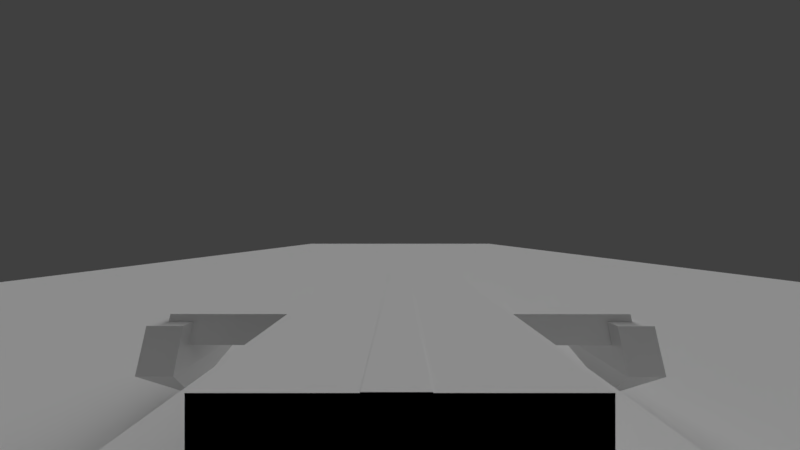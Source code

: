 # Source: robot.blend  (saved by Blender 2.79.0; exported with 4.5.12 LTS)
import bpy
from mathutils import Matrix  # noqa: F401  (used for matrix-valued properties, if any)

bpy.ops.wm.read_factory_settings(use_empty=True)
scene = bpy.context.scene
scene.name = 'Scene'

# ---- collections
col_collection_1 = bpy.data.collections.new('Collection 1'); scene.collection.children.link(col_collection_1)

# ---- materials (node trees are filled in below, after node groups)
mat_physshapes = bpy.data.materials.new('PhysShapes')
mat_physshapes.alpha_threshold = 0.0
mat_physshapes.use_transparent_shadow = False
mat_physshapes.roughness = 0.5
mat_physshapes.line_color = (0.0, 0.0, 0.0, 1.0)

# ---- material node trees

# ---- world
world_world = bpy.data.worlds.new('World'); scene.world = world_world
world_world.color = (0.05088, 0.05088, 0.05088)
world_world.use_sun_shadow = False
world_world.sun_shadow_jitter_overblur = 0.0
world_world.cycles.sampling_method = 'MANUAL'

# ---- cameras
cam_camera = bpy.data.cameras.new('Camera')
cam_camera.clip_end = 200.0
cam_camera.lens = 3.547
cam_camera.sensor_width = 32.0
cam_camera.sensor_height = 18.0
cam_camera.display_size = 20.0
cam_camera.lens_unit = 'FOV'
cam_camera.dof.focus_distance = 0.0
cam_camera.dof.aperture_fstop = 128.0
cam_camera.dof.aperture_blades = 6

# ---- lights
light_spot_001 = bpy.data.lights.new('Spot.001', 'SUN')
light_spot_001.transmission_factor = 0.0
light_spot_001.angle = 1.571
light_spot_001.energy = 0.5
light_spot_001.shadow_buffer_clip_start = 0.5
light_spot_001.shadow_soft_size = 1.0
light_spot_001.shadow_cascade_max_distance = 1000.0
light_spot = bpy.data.lights.new('Spot', 'SUN')
light_spot.transmission_factor = 0.0
light_spot.angle = 1.571
light_spot.energy = 0.5
light_spot.shadow_buffer_clip_start = 0.5
light_spot.shadow_soft_size = 1.0
light_spot.shadow_cascade_max_distance = 1000.0

# ---- meshes
me_plane = bpy.data.meshes.new('Plane')
me_plane.from_pydata([(-10.0, -10.0, 0.0), (10.0, -10.0, 0.0), (-10.0, 10.0, 0.0), (10.0, 10.0, 0.0)], [], [(0, 1, 3, 2)])
me_plane.use_remesh_preserve_volume = False
me_plane.use_remesh_preserve_attributes = False
me_plane.use_mirror_vertex_groups = False
me_plane.update()
me_cube = bpy.data.meshes.new('Cube')
me_cube.from_pydata([(0.6, 0.75, -0.25), (0.6, -0.75, -0.25), (-0.6, -0.75, -0.25), (-0.6, 0.75, -0.25), (0.6, 0.75, 0.25), (0.6, -0.75, 0.25), (-0.6, -0.75, 0.25), (-0.6, 0.75, 0.25)], [], [(0, 1, 2, 3), (4, 7, 6, 5), (0, 4, 5, 1), (1, 5, 6, 2), (2, 6, 7, 3), (4, 0, 3, 7)])
me_cube.materials.append(mat_physshapes)
me_cube.use_remesh_preserve_volume = False
me_cube.use_remesh_preserve_attributes = False
me_cube.use_mirror_vertex_groups = False
me_cube.update()
me_cube_004 = bpy.data.meshes.new('Cube.004')
me_cube_004.from_pydata([(0.351, 0.243, -0.02499), (0.351, -0.243, -0.02499), (-0.351, -0.243, -0.02499), (-0.351, 0.243, -0.02499), (0.351, 0.243, 0.25), (0.351, -0.243, 0.25), (-0.351, -0.243, 0.25), (-0.351, 0.243, 0.25)], [], [(0, 1, 2, 3), (4, 7, 6, 5), (0, 4, 5, 1), (1, 5, 6, 2), (2, 6, 7, 3), (4, 0, 3, 7)])
me_cube_004.materials.append(mat_physshapes)
me_cube_004.use_remesh_preserve_volume = False
me_cube_004.use_remesh_preserve_attributes = False
me_cube_004.use_mirror_vertex_groups = False
me_cube_004.update()
me_cube_005 = bpy.data.meshes.new('Cube.005')
me_cube_005.from_pydata([(0.705, -0.081, -0.04499), (-0.105, -0.081, -0.04499), (-0.105, 0.081, -0.04499), (0.705, 0.081, -0.04499), (0.705, -0.081, 0.03751), (-0.105, -0.081, 0.03751), (-0.105, 0.081, 0.03751), (0.705, 0.081, 0.03751)], [], [(0, 1, 2, 3), (4, 7, 6, 5), (0, 4, 5, 1), (1, 5, 6, 2), (2, 6, 7, 3), (4, 0, 3, 7)])
me_cube_005.materials.append(mat_physshapes)
me_cube_005.use_remesh_preserve_volume = False
me_cube_005.use_remesh_preserve_attributes = False
me_cube_005.use_mirror_vertex_groups = False
me_cube_005.update()
me_cube_001 = bpy.data.meshes.new('Cube.001')
me_cube_001.from_pydata([(0.55, 0.1, -0.1), (0.55, 0.1, 0.1), (0.55, -0.1, -0.1), (0.55, -0.1, 0.1), (-0.05, 0.1, -0.1), (-0.05, 0.1, 0.1), (-0.05, -0.1, -0.1), (-0.05, -0.1, 0.1)], [], [(0, 1, 3, 2), (2, 3, 7, 6), (6, 7, 5, 4), (4, 5, 1, 0), (2, 6, 4, 0), (7, 3, 1, 5)])
me_cube_001.materials.append(mat_physshapes)
me_cube_001.use_remesh_preserve_volume = False
me_cube_001.use_remesh_preserve_attributes = False
me_cube_001.use_mirror_vertex_groups = False
me_cube_001.update()
me_cube_002 = bpy.data.meshes.new('Cube.002')
me_cube_002.from_pydata([(0.55, 0.1, -0.1), (0.55, 0.1, 0.1), (0.55, -0.1, -0.1), (0.55, -0.1, 0.1), (-0.05, 0.1, -0.1), (-0.05, 0.1, 0.1), (-0.05, -0.1, -0.1), (-0.05, -0.1, 0.1)], [], [(0, 1, 3, 2), (2, 3, 7, 6), (6, 7, 5, 4), (4, 5, 1, 0), (2, 6, 4, 0), (7, 3, 1, 5)])
me_cube_002.materials.append(mat_physshapes)
me_cube_002.use_remesh_preserve_volume = False
me_cube_002.use_remesh_preserve_attributes = False
me_cube_002.use_mirror_vertex_groups = False
me_cube_002.update()
me_cube_003 = bpy.data.meshes.new('Cube.003')
me_cube_003.from_pydata([(0.25, 0.125, -0.13), (0.25, 0.125, 0.13), (0.25, -0.125, -0.13), (0.25, -0.125, 0.13), (-0.05, 0.125, -0.13), (-0.05, 0.125, 0.13), (-0.05, -0.125, -0.13), (-0.05, -0.125, 0.13), (0.55, -1.323e-07, -1.428e-07)], [], [(3, 2, 8), (2, 3, 7, 6), (6, 7, 5, 4), (4, 5, 1, 0), (2, 6, 4, 0), (7, 3, 1, 5), (0, 1, 8), (1, 3, 8), (2, 0, 8)])
me_cube_003.materials.append(mat_physshapes)
me_cube_003.use_remesh_preserve_volume = False
me_cube_003.use_remesh_preserve_attributes = False
me_cube_003.use_mirror_vertex_groups = False
me_cube_003.update()

# ---- objects
ob_spot_001 = bpy.data.objects.new('Spot.001', light_spot_001)
ob_spot = bpy.data.objects.new('Spot', light_spot)
ob_plane = bpy.data.objects.new('Plane', me_plane)
ob_chassis = bpy.data.objects.new('Chassis', me_cube)
ob_turretpan = bpy.data.objects.new('TurretPan', me_cube_004)
ob_turretelevation = bpy.data.objects.new('TurretElevation', me_cube_005)
ob_robotcamera = bpy.data.objects.new('RobotCamera', cam_camera)
ob_frontrightshoulder = bpy.data.objects.new('FrontRightShoulder', me_cube_001)
ob_frontrightelbow = bpy.data.objects.new('FrontRightElbow', me_cube_002)
ob_frontrightwrist = bpy.data.objects.new('FrontRightWrist', me_cube_003)
ob_backrightshoulder = bpy.data.objects.new('BackRightShoulder', me_cube_001)
ob_backrightelbow = bpy.data.objects.new('BackRightElbow', me_cube_002)
ob_backrightwrist = bpy.data.objects.new('BackRightWrist', me_cube_003)
ob_backleftshoulder = bpy.data.objects.new('BackLeftShoulder', me_cube_001)
ob_backleftelbow = bpy.data.objects.new('BackLeftElbow', me_cube_002)
ob_backleftwrist = bpy.data.objects.new('BackLeftWrist', me_cube_003)
ob_frontleftshoulder = bpy.data.objects.new('FrontLeftShoulder', me_cube_001)
ob_frontleftelbow = bpy.data.objects.new('FrontLeftElbow', me_cube_002)
ob_frontleftwrist = bpy.data.objects.new('FrontLeftWrist', me_cube_003)

# ---- transforms, parenting, visibility, modifiers, constraints
ob_spot_001.location = (2.217, 3.374, 5.206)
ob_spot_001.rotation_euler = (-0.5157, 0.1998, -0.3151)
ob_spot_001.lineart.crease_threshold = 0.0
ob_spot.location = (2.217, 3.374, 5.206)
ob_spot.rotation_euler = (-0.5157, 0.1998, -0.3151)
ob_spot.lineart.crease_threshold = 0.0
ob_plane.location = (0.0, 0.0, 0.0)
ob_plane.lineart.crease_threshold = 0.0
ob_chassis.location = (0.0, 0.0, 0.55)
ob_chassis.lock_rotations_4d = False
ob_chassis.empty_display_type = 'ARROWS'
ob_chassis.lineart.crease_threshold = 0.0
ob_turretpan.parent = ob_chassis
ob_turretpan.matrix_parent_inverse = Matrix(((1.0, 0.0, 0.0, 0.0), (0.0, 1.0, 0.0, 0.0), (0.0, 0.0, 1.0, -0.5), (0.0, 0.0, 0.0, 1.0)))
ob_turretpan.location = (0.0, 0.0, 0.751)
ob_turretpan.rotation_euler = (0.0, -0.0, -4.712)
ob_turretpan.lock_rotations_4d = False
ob_turretpan.empty_display_type = 'ARROWS'
ob_turretpan.lineart.crease_threshold = 0.0
ob_turretelevation.parent = ob_turretpan
ob_turretelevation.matrix_parent_inverse = Matrix(((1.192e-08, 1.0, 0.0, 0.0), (-1.0, 1.192e-08, 0.0, 0.0), (0.0, 0.0, 1.0, -0.751), (0.0, 0.0, 0.0, 1.0)))
ob_turretelevation.location = (0.0, 0.0, 0.921)
ob_turretelevation.rotation_euler = (1.571, 7.55e-08, 1.571)
ob_turretelevation.lock_rotations_4d = False
ob_turretelevation.empty_display_type = 'ARROWS'
ob_turretelevation.lineart.crease_threshold = 0.0
ob_robotcamera.parent = ob_turretelevation
ob_robotcamera.matrix_parent_inverse = Matrix(((7.55e-08, 0.0, -1.0, 0.881), (0.0, 1.0, -0.0, -0.34), (1.0, 0.0, 7.55e-08, -6.651e-08), (0.0, 0.0, 0.0, 1.0)))
ob_robotcamera.location = (-8.742e-09, 0.6, 1.0)
ob_robotcamera.rotation_euler = (0.08727, -4.355e-08, 3.99e-08)
ob_robotcamera.lineart.crease_threshold = 0.0
ob_frontrightshoulder.parent = ob_chassis
ob_frontrightshoulder.matrix_parent_inverse = Matrix(((1.0, 0.0, 0.0, -0.0), (0.0, 1.0, 0.0, -0.0), (0.0, 0.0, 1.0, -2.0), (0.0, 0.0, 0.0, 1.0)))
ob_frontrightshoulder.location = (0.6, 0.67, 2.0)
ob_frontrightshoulder.lineart.crease_threshold = 0.0
ob_frontrightelbow.parent = ob_frontrightshoulder
ob_frontrightelbow.matrix_parent_inverse = Matrix(((1.0, 0.0, 0.0, 0.4), (0.0, 1.0, 0.0, -0.7), (0.0, 0.0, 1.0, -0.5), (0.0, 0.0, 0.0, 1.0)))
ob_frontrightelbow.location = (0.1, 0.7, 0.5)
ob_frontrightelbow.lineart.crease_threshold = 0.0
ob_frontrightwrist.parent = ob_frontrightelbow
ob_frontrightwrist.matrix_parent_inverse = Matrix(((1.0, 0.0, 0.0, 0.8), (0.0, 1.0, 0.0, -0.7), (0.0, 0.0, 1.0, -2.0), (0.0, 0.0, 0.0, 1.0)))
ob_frontrightwrist.location = (-0.3, 0.7, 2.0)
ob_frontrightwrist.rotation_euler = (-1.571, 1.571, 0.0)
ob_frontrightwrist.lineart.crease_threshold = 0.0
ob_backrightshoulder.parent = ob_chassis
ob_backrightshoulder.matrix_parent_inverse = Matrix(((1.0, 0.0, 0.0, -0.0), (0.0, 1.0, 0.0, -0.0), (0.0, 0.0, 1.0, -2.0), (0.0, 0.0, 0.0, 1.0)))
ob_backrightshoulder.location = (0.6, -0.67, 2.0)
ob_backrightshoulder.lineart.crease_threshold = 0.0
ob_backrightelbow.parent = ob_backrightshoulder
ob_backrightelbow.matrix_parent_inverse = Matrix(((1.0, 0.0, 0.0, 0.4), (0.0, 1.0, 0.0, -0.7), (0.0, 0.0, 1.0, -0.5), (0.0, 0.0, 0.0, 1.0)))
ob_backrightelbow.location = (0.1, 0.7, 0.5)
ob_backrightelbow.lineart.crease_threshold = 0.0
ob_backrightwrist.parent = ob_backrightelbow
ob_backrightwrist.matrix_parent_inverse = Matrix(((1.0, 0.0, 0.0, 0.8), (0.0, 1.0, 0.0, -0.7), (0.0, 0.0, 1.0, -2.0), (0.0, 0.0, 0.0, 1.0)))
ob_backrightwrist.location = (-0.3, 0.7, 2.0)
ob_backrightwrist.rotation_euler = (-1.571, 1.571, 0.0)
ob_backrightwrist.lineart.crease_threshold = 0.0
ob_backleftshoulder.parent = ob_chassis
ob_backleftshoulder.matrix_parent_inverse = Matrix(((1.0, 0.0, 0.0, -0.0), (0.0, 1.0, 0.0, -0.0), (0.0, 0.0, 1.0, -2.0), (0.0, 0.0, 0.0, 1.0)))
ob_backleftshoulder.location = (-0.6, -0.67, 2.0)
ob_backleftshoulder.rotation_euler = (0.0, -0.0, -3.142)
ob_backleftshoulder.lineart.crease_threshold = 0.0
ob_backleftelbow.parent = ob_backleftshoulder
ob_backleftelbow.matrix_parent_inverse = Matrix(((1.0, 0.0, 0.0, 0.4), (0.0, 1.0, 0.0, -0.7), (0.0, 0.0, 1.0, -0.5), (0.0, 0.0, 0.0, 1.0)))
ob_backleftelbow.location = (0.1, 0.7, 0.5)
ob_backleftelbow.lineart.crease_threshold = 0.0
ob_backleftwrist.parent = ob_backleftelbow
ob_backleftwrist.matrix_parent_inverse = Matrix(((1.0, 0.0, 0.0, 0.8), (0.0, 1.0, 0.0, -0.7), (0.0, 0.0, 1.0, -2.0), (0.0, 0.0, 0.0, 1.0)))
ob_backleftwrist.location = (-0.3, 0.7, 2.0)
ob_backleftwrist.rotation_euler = (-1.571, 1.571, 0.0)
ob_backleftwrist.lineart.crease_threshold = 0.0
ob_frontleftshoulder.parent = ob_chassis
ob_frontleftshoulder.matrix_parent_inverse = Matrix(((1.0, 0.0, 0.0, -0.0), (0.0, 1.0, 0.0, -0.0), (0.0, 0.0, 1.0, -2.0), (0.0, 0.0, 0.0, 1.0)))
ob_frontleftshoulder.location = (-0.6, 0.67, 2.0)
ob_frontleftshoulder.rotation_euler = (0.0, -0.0, -3.142)
ob_frontleftshoulder.lineart.crease_threshold = 0.0
ob_frontleftelbow.parent = ob_frontleftshoulder
ob_frontleftelbow.matrix_parent_inverse = Matrix(((1.0, 0.0, 0.0, 0.4), (0.0, 1.0, 0.0, -0.7), (0.0, 0.0, 1.0, -0.5), (0.0, 0.0, 0.0, 1.0)))
ob_frontleftelbow.location = (0.1, 0.7, 0.5)
ob_frontleftelbow.lineart.crease_threshold = 0.0
ob_frontleftwrist.parent = ob_frontleftelbow
ob_frontleftwrist.matrix_parent_inverse = Matrix(((1.0, 0.0, 0.0, 0.8), (0.0, 1.0, 0.0, -0.7), (0.0, 0.0, 1.0, -2.0), (0.0, 0.0, 0.0, 1.0)))
ob_frontleftwrist.location = (-0.3, 0.7, 2.0)
ob_frontleftwrist.rotation_euler = (-1.571, 1.571, 0.0)
ob_frontleftwrist.lineart.crease_threshold = 0.0

# ---- collection membership
col_collection_1.objects.link(ob_spot_001)
col_collection_1.objects.link(ob_spot)
col_collection_1.objects.link(ob_plane)
col_collection_1.objects.link(ob_chassis)
col_collection_1.objects.link(ob_turretpan)
col_collection_1.objects.link(ob_turretelevation)
col_collection_1.objects.link(ob_robotcamera)
col_collection_1.objects.link(ob_frontrightshoulder)
col_collection_1.objects.link(ob_frontrightelbow)
col_collection_1.objects.link(ob_frontrightwrist)
col_collection_1.objects.link(ob_backrightshoulder)
col_collection_1.objects.link(ob_backrightelbow)
col_collection_1.objects.link(ob_backrightwrist)
col_collection_1.objects.link(ob_backleftshoulder)
col_collection_1.objects.link(ob_backleftelbow)
col_collection_1.objects.link(ob_backleftwrist)
col_collection_1.objects.link(ob_frontleftshoulder)
col_collection_1.objects.link(ob_frontleftelbow)
col_collection_1.objects.link(ob_frontleftwrist)

# ---- scene / render settings (as saved in the file)
scene.camera = ob_robotcamera
scene.frame_start = 1; scene.frame_end = 250; scene.frame_set(1)
scene.render.engine = 'BLENDER_EEVEE_NEXT'
scene.render.resolution_percentage = 50
scene.render.dither_intensity = 0.0
scene.cycles.use_denoising = False
scene.cycles.samples = 128
scene.cycles.sampling_pattern = 'TABULATED_SOBOL'
scene.cycles.use_adaptive_sampling = False
scene.cycles.use_light_tree = False
scene.cycles.blur_glossy = 0.0
scene.cycles.sample_clamp_indirect = 0.0
scene.view_settings.view_transform = 'Standard'
scene.unit_settings.scale_length = 0.1
bpy.context.view_layer.update()
